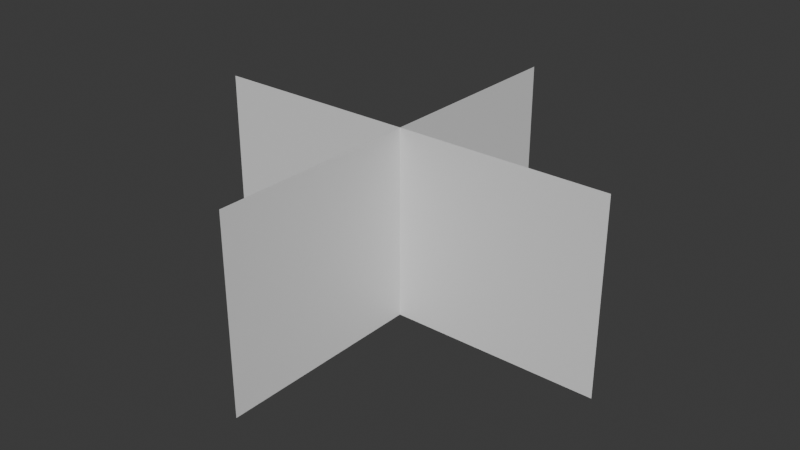 # Source: grass.blend  (saved by Blender 4.5.90; exported with 4.5.12 LTS)
import bpy
from mathutils import Matrix  # noqa: F401  (used for matrix-valued properties, if any)

bpy.ops.wm.read_factory_settings(use_empty=True)
scene = bpy.context.scene
scene.name = 'Scene'

# ---- collections
col_collection = bpy.data.collections.new('Collection'); scene.collection.children.link(col_collection)

# ---- materials (node trees are filled in below, after node groups)
mat_grasstexture = bpy.data.materials.new('grasstexture')

# ---- material node trees
mat_grasstexture.use_nodes = True; mat_grasstexture.node_tree.nodes.clear()
_N = mat_grasstexture.node_tree.nodes; _L = mat_grasstexture.node_tree.links
n0 = _N.new('ShaderNodeBsdfPrincipled'); n0.name = 'Principled BSDF'; n0.location = (-100, 110)
n1 = _N.new('ShaderNodeOutputMaterial'); n1.name = 'Material Output'; n1.location = (300, 110)
_L.new(n0.outputs[0], n1.inputs[0])
n1.is_active_output = True

# ---- world
world_world = bpy.data.worlds.new('World'); scene.world = world_world
world_world.use_nodes = True; world_world.node_tree.nodes.clear()
_N = world_world.node_tree.nodes; _L = world_world.node_tree.links
n0 = _N.new('ShaderNodeOutputWorld'); n0.name = 'World Output'; n0.location = (200, 100)
n1 = _N.new('ShaderNodeBackground'); n1.name = 'Background'; n1.location = (-200, 100)
n1.inputs[0].default_value = (0.05088, 0.05088, 0.05088, 1.0)
_L.new(n1.outputs[0], n0.inputs[0])
n0.is_active_output = True
world_world.color = (0.05088, 0.05088, 0.05088)
world_world.sun_shadow_jitter_overblur = 0.0

# ---- meshes
me_plane = bpy.data.meshes.new('Plane')
me_plane.from_pydata([(-1.0, -1.0, 0.0), (1.0, -1.0, 0.0), (-1.0, 1.0, 0.0), (1.0, 1.0, 0.0), (-1.0, 6.361e-08, 2.197), (1.0, 2.381e-08, 2.197), (-1.0, -2.381e-08, -2.197), (1.0, -6.361e-08, -2.197)], [], [(0, 1, 3, 2), (4, 5, 7, 6)])
_uv = me_plane.uv_layers.new(name='UVMap')
_uv.uv.foreach_set('vector', [0.0, 0.0, 1.0, 0.0, 1.0, 1.0, 0.0, 1.0, 0.0, 0.0, 1.0, 0.0, 1.0, 1.0, 0.0, 1.0])
me_plane.materials.append(mat_grasstexture)
me_plane.update()

# ---- objects
ob_plane = bpy.data.objects.new('Plane', me_plane)

# ---- transforms, parenting, visibility, modifiers, constraints
ob_plane.location = (0.0, 0.0, 0.3954)
ob_plane.rotation_euler = (0.0, 1.571, 0.0)
ob_plane.scale = (0.3934, 0.8642, 0.3934)

# ---- collection membership
col_collection.objects.link(ob_plane)

# ---- scene / render settings (as saved in the file)
scene.frame_start = 1; scene.frame_end = 250; scene.frame_set(1)
scene.render.engine = 'BLENDER_EEVEE_NEXT'
bpy.context.view_layer.update()

# ---- added for rendering (the .blend has no active camera and no usable light): camera, sun
cam_auto = bpy.data.cameras.new('AutoCamera')
cam_auto.lens = 50.0
cam_auto.sensor_width = 36.0
cam_auto.clip_end = 1000.0
ob_auto_camera = bpy.data.objects.new('AutoCamera', cam_auto)
scene.collection.objects.link(ob_auto_camera)
ob_auto_camera.location = (2.3758, -2.85096, 2.29607)
ob_auto_camera.rotation_euler = (1.09748, -7.21219e-08, 0.694738)
scene.camera = ob_auto_camera
light_auto_sun = bpy.data.lights.new('AutoSun', 'SUN')
light_auto_sun.energy = 3.0
light_auto_sun.angle = 0.0523599
ob_auto_sun = bpy.data.objects.new('AutoSun', light_auto_sun)
scene.collection.objects.link(ob_auto_sun)
ob_auto_sun.rotation_euler = (0.872665, 0.174533, 0.523599)
bpy.context.view_layer.update()
